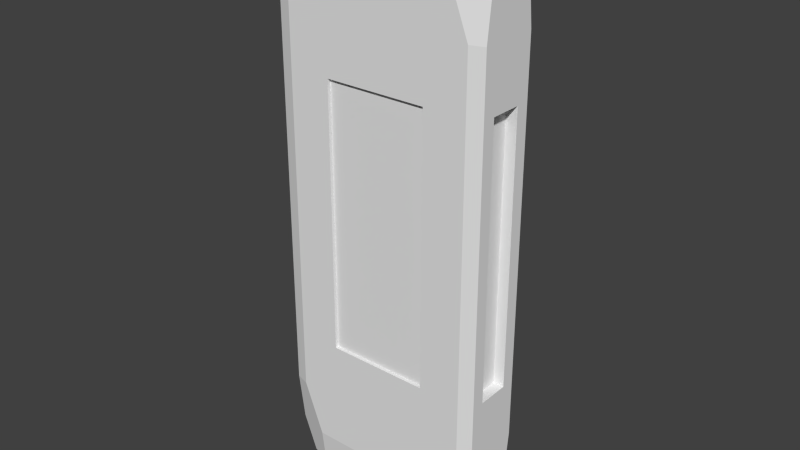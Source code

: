 # Source: wall4.blend  (saved by Blender 2.73.9; exported with 4.5.12 LTS)
import bpy
from mathutils import Matrix  # noqa: F401  (used for matrix-valued properties, if any)

bpy.ops.wm.read_factory_settings(use_empty=True)
scene = bpy.context.scene
scene.name = 'Scene'

# ---- collections
col_collection_3 = bpy.data.collections.new('Collection 3'); scene.collection.children.link(col_collection_3)

# ---- materials (node trees are filled in below, after node groups)
mat_material_001 = bpy.data.materials.new('Material.001')
mat_material_001.alpha_threshold = 0.0
mat_material_001.use_transparent_shadow = False
mat_material_001.roughness = 0.5

# ---- material node trees

# ---- world
world_world = bpy.data.worlds.new('World'); scene.world = world_world
world_world.color = (0.05088, 0.05088, 0.05088)
world_world.use_sun_shadow = False
world_world.sun_shadow_jitter_overblur = 0.0
world_world.cycles.sampling_method = 'MANUAL'
world_world.cycles.sample_map_resolution = 256

# ---- meshes
me_cube_001 = bpy.data.meshes.new('Cube.001')
me_cube_001.from_pydata([(21.95, -10.0, 73.07), (21.95, 10.0, 73.07), (21.95, 8.699, 84.0), (27.84, 6.86, 84.0), (32.0, 6.86, 73.07), (32.0, 8.699, 57.62), (27.84, 10.0, 57.62), (32.0, 4.761, 40.0), (32.0, 7.363, 46.4), (32.0, 5.523, 61.85), (32.0, 5.523, -61.85), (32.0, 7.363, -46.4), (32.0, 4.761, -40.0), (32.0, -4.761, 40.0), (32.0, -5.523, 61.85), (32.0, -7.363, 46.4), (32.0, -4.761, -40.0), (32.0, -7.363, -46.4), (32.0, -5.523, -61.85), (28.76, 4.761, 40.0), (28.76, 4.761, -40.0), (28.76, -4.761, 40.0), (28.76, -4.761, -40.0), (-15.24, 10.0, 40.0), (-23.56, 10.0, 46.4), (-17.67, 10.0, 61.85), (-17.67, 10.0, -61.85), (-23.56, 10.0, -46.4), (-15.24, 10.0, -40.0), (15.24, 10.0, 40.0), (17.67, 10.0, 61.85), (23.56, 10.0, 46.4), (15.24, 10.0, -40.0), (23.56, 10.0, -46.4), (17.67, 10.0, -61.85), (-15.24, 8.987, 40.0), (-15.24, 8.987, -40.0), (15.24, 8.987, 40.0), (15.24, 8.987, -40.0), (-27.84, -10.0, -57.62), (-32.0, -8.699, -57.62), (-32.0, -6.86, -73.07), (-27.84, -6.86, -84.0), (-21.95, -8.699, -84.0), (-21.95, -10.0, -73.07), (-32.0, -8.699, 57.62), (-32.0, -4.761, 40.0), (-32.0, -7.363, 46.4), (-32.0, -5.523, 61.85), (-32.0, -5.523, -61.85), (-32.0, -7.363, -46.4), (-32.0, -4.761, -40.0), (-32.0, 4.761, 40.0), (-32.0, 5.523, 61.85), (-32.0, 7.363, 46.4), (-32.0, 4.761, -40.0), (-32.0, 7.363, -46.4), (-32.0, 5.523, -61.85), (-28.76, -4.761, 40.0), (-28.76, -4.761, -40.0), (-28.76, 4.761, 40.0), (-28.76, 4.761, -40.0), (32.0, -8.699, -57.62), (27.84, -10.0, -57.62), (21.95, -8.699, -84.0), (32.0, -6.86, 73.07), (27.84, -6.86, 84.0), (21.95, -8.699, 84.0), (27.84, -10.0, 57.62), (32.0, -8.699, 57.62), (15.24, -10.0, 40.0), (23.56, -10.0, 46.4), (17.67, -10.0, 61.85), (17.67, -10.0, -61.85), (23.56, -10.0, -46.4), (15.24, -10.0, -40.0), (-15.24, -10.0, 40.0), (-17.67, -10.0, 61.85), (-23.56, -10.0, 46.4), (-15.24, -10.0, -40.0), (-23.56, -10.0, -46.4), (-17.67, -10.0, -61.85), (15.24, -8.987, 40.0), (15.24, -8.987, -40.0), (-15.24, -8.987, 40.0), (-15.24, -8.987, -40.0), (-27.84, 6.86, -84.0), (-32.0, 6.86, -73.07), (-32.0, 8.699, -57.62), (-27.84, 10.0, -57.62), (-21.95, 10.0, -73.07), (-21.95, 8.699, -84.0), (32.0, 6.86, -73.07), (27.84, 6.86, -84.0), (21.95, 8.699, -84.0), (21.95, 10.0, -73.07), (27.84, 10.0, -57.62), (32.0, 8.699, -57.62), (21.95, -10.0, -73.07), (27.84, -6.86, -84.0), (32.0, -6.86, -73.07), (15.24, -4.761, -84.0), (23.56, -5.523, -84.0), (17.67, -7.363, -84.0), (17.67, 7.363, -84.0), (23.56, 5.523, -84.0), (15.24, 4.761, -84.0), (-15.24, -4.761, -84.0), (-17.67, -7.363, -84.0), (-23.56, -5.523, -84.0), (-15.24, 4.761, -84.0), (-23.56, 5.523, -84.0), (-17.67, 7.363, -84.0), (15.24, -4.761, -75.49), (15.24, 4.761, -75.49), (-15.24, -4.761, -75.49), (-15.24, 4.761, -75.49), (-27.84, -6.86, 84.0), (-32.0, -6.86, 73.07), (-27.84, -10.0, 57.62), (-21.95, -10.0, 73.07), (-21.95, -8.699, 84.0), (-21.95, 8.699, 84.0), (-21.95, 10.0, 73.07), (-27.84, 10.0, 57.62), (-32.0, 8.699, 57.62), (-32.0, 6.86, 73.07), (-27.84, 6.86, 84.0), (15.24, 4.761, 84.0), (23.56, 5.523, 84.0), (17.67, 7.363, 84.0), (17.67, -7.363, 84.0), (23.56, -5.523, 84.0), (15.24, -4.761, 84.0), (-15.24, 4.761, 84.0), (-17.67, 7.363, 84.0), (-23.56, 5.523, 84.0), (-15.24, -4.761, 84.0), (-23.56, -5.523, 84.0), (-17.67, -7.363, 84.0), (15.24, 4.761, 75.49), (15.24, -4.761, 75.49), (-15.24, 4.761, 75.49), (-15.24, -4.761, 75.49)], [], [(16, 12, 20, 22), (1, 2, 3, 4, 5, 6), (7, 8, 9), (10, 11, 12), (13, 14, 15), (16, 17, 18), (7, 12, 11, 8), (9, 14, 13, 7), (15, 17, 16, 13), (18, 10, 12, 16), (8, 5, 4, 9), (19, 21, 22, 20), (13, 16, 22, 21), (7, 13, 21, 19), (12, 7, 19, 20), (32, 28, 36, 38), (23, 24, 25), (26, 27, 28), (29, 30, 31), (32, 33, 34), (23, 28, 27, 24), (25, 30, 29, 23), (31, 33, 32, 29), (34, 26, 28, 32), (35, 37, 38, 36), (29, 32, 38, 37), (23, 29, 37, 35), (28, 23, 35, 36), (55, 51, 59, 61), (40, 45, 47, 50), (39, 40, 41, 42, 43, 44), (46, 47, 48), (49, 50, 51), (52, 53, 54), (55, 56, 57), (46, 51, 50, 47), (48, 53, 52, 46), (54, 56, 55, 52), (57, 49, 51, 55), (40, 50, 49, 41), (58, 60, 61, 59), (52, 55, 61, 60), (46, 52, 60, 58), (51, 46, 58, 59), (79, 75, 83, 85), (63, 68, 71, 74), (70, 71, 72), (73, 74, 75), (76, 77, 78), (79, 80, 81), (68, 63, 62, 69), (70, 75, 74, 71), (72, 77, 76, 70), (78, 80, 79, 76), (81, 73, 75, 79), (82, 84, 85, 83), (76, 79, 85, 84), (70, 76, 84, 82), (75, 70, 82, 83), (110, 106, 114, 116), (93, 99, 102, 105), (91, 94, 104, 112), (86, 87, 88, 89, 90, 91), (92, 93, 94, 95, 96, 97), (101, 102, 103), (104, 105, 106), (107, 108, 109), (110, 111, 112), (99, 93, 92, 100), (90, 95, 94, 91), (101, 106, 105, 102), (103, 108, 107, 101), (109, 111, 110, 107), (112, 104, 106, 110), (111, 86, 91, 112), (93, 105, 104, 94), (113, 115, 116, 114), (107, 110, 116, 115), (101, 107, 115, 113), (106, 101, 113, 114), (127, 117, 138, 136), (137, 133, 141, 143), (122, 123, 124, 125, 126, 127), (128, 129, 130), (131, 132, 133), (134, 135, 136), (137, 138, 139), (126, 118, 117, 127), (128, 133, 132, 129), (130, 135, 134, 128), (136, 138, 137, 134), (139, 131, 133, 137), (138, 117, 121, 139), (135, 122, 127, 136), (140, 142, 143, 141), (134, 137, 143, 142), (128, 134, 142, 140), (133, 128, 140, 141), (69, 62, 17, 15), (97, 5, 8, 11), (4, 65, 14, 9), (100, 92, 10, 18), (62, 63, 98, 64, 99, 100), (65, 66, 67, 0, 68, 69), (5, 97, 96, 6), (3, 66, 65, 4), (17, 62, 100, 18), (97, 11, 10, 92), (14, 65, 69, 15), (6, 96, 33, 31), (89, 124, 24, 27), (123, 1, 30, 25), (95, 90, 26, 34), (124, 89, 88, 125), (122, 2, 1, 123), (33, 96, 95, 34), (89, 27, 26, 90), (30, 1, 6, 31), (24, 124, 123, 25), (125, 88, 56, 54), (118, 126, 53, 48), (87, 41, 49, 57), (120, 121, 117, 118, 45, 119), (45, 40, 39, 119), (86, 42, 41, 87), (56, 88, 87, 57), (53, 126, 125, 54), (47, 45, 118, 48), (119, 39, 80, 78), (0, 120, 77, 72), (44, 98, 73, 81), (67, 121, 120, 0), (43, 64, 98, 44), (80, 39, 44, 81), (63, 74, 73, 98), (77, 120, 119, 78), (71, 68, 0, 72), (42, 86, 111, 109), (64, 43, 108, 103), (108, 43, 42, 109), (102, 99, 64, 103), (66, 3, 129, 132), (2, 122, 135, 130), (121, 67, 131, 139), (66, 132, 131, 67), (129, 3, 2, 130)])
_uv = me_cube_001.uv_layers.new(name='UVMap')
_uv.uv.foreach_set('vector', [0.2969, 0.7125, 0.3023, 0.2999, 0.3491, 0.3348, 0.3328, 0.6637, 0.9341, 0.009305, 0.9939, 0.06919, 0.9629, 0.1849, 0.8819, 0.198, 0.8031, 0.1245, 0.8184, 0.04031, 0.7162, 0.2829, 0.7494, 0.1812, 0.8235, 0.2538, 0.1971, 0.2631, 0.2726, 0.1884, 0.3023, 0.2999, 0.7112, 0.6955, 0.8162, 0.7314, 0.7417, 0.8071, 0.2969, 0.7125, 0.2637, 0.8147, 0.1889, 0.7416, 0.7162, 0.2829, 0.3023, 0.2999, 0.2726, 0.1884, 0.7494, 0.1812, 0.8235, 0.2538, 0.8162, 0.7314, 0.7112, 0.6955, 0.7162, 0.2829, 0.7417, 0.8071, 0.2637, 0.8147, 0.2969, 0.7125, 0.7112, 0.6955, 0.1889, 0.7416, 0.1971, 0.2631, 0.3023, 0.2999, 0.2969, 0.7125, 0.7494, 0.1812, 0.8031, 0.1245, 0.8819, 0.198, 0.8235, 0.2538, 0.6803, 0.3317, 0.6643, 0.6605, 0.3328, 0.6637, 0.3491, 0.3348, 0.7112, 0.6955, 0.2969, 0.7125, 0.3328, 0.6637, 0.6643, 0.6605, 0.7162, 0.2829, 0.7112, 0.6955, 0.6643, 0.6605, 0.6803, 0.3317, 0.3023, 0.2999, 0.7162, 0.2829, 0.6803, 0.3317, 0.3491, 0.3348, 0.2969, 0.7125, 0.3023, 0.2999, 0.3491, 0.3348, 0.3328, 0.6637, 0.7162, 0.2829, 0.7494, 0.1812, 0.8235, 0.2538, 0.1971, 0.2631, 0.2726, 0.1884, 0.3023, 0.2999, 0.7112, 0.6955, 0.8162, 0.7314, 0.7417, 0.8071, 0.2969, 0.7125, 0.2637, 0.8147, 0.1889, 0.7416, 0.7162, 0.2829, 0.3023, 0.2999, 0.2726, 0.1884, 0.7494, 0.1812, 0.8235, 0.2538, 0.8162, 0.7314, 0.7112, 0.6955, 0.7162, 0.2829, 0.7417, 0.8071, 0.2637, 0.8147, 0.2969, 0.7125, 0.7112, 0.6955, 0.1889, 0.7416, 0.1971, 0.2631, 0.3023, 0.2999, 0.2969, 0.7125, 0.6803, 0.3317, 0.6643, 0.6605, 0.3328, 0.6637, 0.3491, 0.3348, 0.7112, 0.6955, 0.2969, 0.7125, 0.3328, 0.6637, 0.6643, 0.6605, 0.7162, 0.2829, 0.7112, 0.6955, 0.6643, 0.6605, 0.6803, 0.3317, 0.3023, 0.2999, 0.7162, 0.2829, 0.6803, 0.3317, 0.3491, 0.3348, 0.2969, 0.7125, 0.3023, 0.2999, 0.3491, 0.3348, 0.3328, 0.6637, 0.2168, 0.1305, 0.8031, 0.1245, 0.7494, 0.1812, 0.2726, 0.1884, 0.8722, 0.786, 0.9565, 0.8013, 0.9885, 0.9223, 0.9246, 0.9821, 0.8105, 0.9441, 0.7988, 0.8652, 0.7162, 0.2829, 0.7494, 0.1812, 0.8235, 0.2538, 0.1971, 0.2631, 0.2726, 0.1884, 0.3023, 0.2999, 0.7112, 0.6955, 0.8162, 0.7314, 0.7417, 0.8071, 0.2969, 0.7125, 0.2637, 0.8147, 0.1889, 0.7416, 0.7162, 0.2829, 0.3023, 0.2999, 0.2726, 0.1884, 0.7494, 0.1812, 0.8235, 0.2538, 0.8162, 0.7314, 0.7112, 0.6955, 0.7162, 0.2829, 0.7417, 0.8071, 0.2637, 0.8147, 0.2969, 0.7125, 0.7112, 0.6955, 0.1889, 0.7416, 0.1971, 0.2631, 0.3023, 0.2999, 0.2969, 0.7125, 0.2168, 0.1305, 0.2726, 0.1884, 0.1971, 0.2631, 0.1408, 0.2074, 0.6803, 0.3317, 0.6643, 0.6605, 0.3328, 0.6637, 0.3491, 0.3348, 0.7112, 0.6955, 0.2969, 0.7125, 0.3328, 0.6637, 0.6643, 0.6605, 0.7162, 0.2829, 0.7112, 0.6955, 0.6643, 0.6605, 0.6803, 0.3317, 0.3023, 0.2999, 0.7162, 0.2829, 0.6803, 0.3317, 0.3491, 0.3348, 0.2969, 0.7125, 0.3023, 0.2999, 0.3491, 0.3348, 0.3328, 0.6637, 0.2168, 0.1305, 0.8031, 0.1245, 0.7494, 0.1812, 0.2726, 0.1884, 0.7162, 0.2829, 0.7494, 0.1812, 0.8235, 0.2538, 0.1971, 0.2631, 0.2726, 0.1884, 0.3023, 0.2999, 0.7112, 0.6955, 0.8162, 0.7314, 0.7417, 0.8071, 0.2969, 0.7125, 0.2637, 0.8147, 0.1889, 0.7416, 0.8105, 0.9441, 0.1952, 0.9567, 0.2101, 0.8717, 0.7988, 0.8652, 0.7162, 0.2829, 0.3023, 0.2999, 0.2726, 0.1884, 0.7494, 0.1812, 0.8235, 0.2538, 0.8162, 0.7314, 0.7112, 0.6955, 0.7162, 0.2829, 0.7417, 0.8071, 0.2637, 0.8147, 0.2969, 0.7125, 0.7112, 0.6955, 0.1889, 0.7416, 0.1971, 0.2631, 0.3023, 0.2999, 0.2969, 0.7125, 0.6803, 0.3317, 0.6643, 0.6605, 0.3328, 0.6637, 0.3491, 0.3348, 0.7112, 0.6955, 0.2969, 0.7125, 0.3328, 0.6637, 0.6643, 0.6605, 0.7162, 0.2829, 0.7112, 0.6955, 0.6643, 0.6605, 0.6803, 0.3317, 0.3023, 0.2999, 0.7162, 0.2829, 0.6803, 0.3317, 0.3491, 0.3348, 0.2969, 0.7125, 0.3023, 0.2999, 0.3491, 0.3348, 0.3328, 0.6637, 0.2168, 0.1305, 0.8031, 0.1245, 0.7494, 0.1812, 0.2726, 0.1884, 0.13, 0.7977, 0.1408, 0.2074, 0.1971, 0.2631, 0.1889, 0.7416, 0.2101, 0.8717, 0.1952, 0.9567, 0.07223, 0.989, 0.01174, 0.9238, 0.05093, 0.8085, 0.13, 0.7977, 0.2101, 0.8717, 0.1952, 0.9567, 0.07223, 0.989, 0.01174, 0.9238, 0.05093, 0.8085, 0.13, 0.7977, 0.7162, 0.2829, 0.7494, 0.1812, 0.8235, 0.2538, 0.1971, 0.2631, 0.2726, 0.1884, 0.3023, 0.2999, 0.7112, 0.6955, 0.8162, 0.7314, 0.7417, 0.8071, 0.2969, 0.7125, 0.2637, 0.8147, 0.1889, 0.7416, 0.05093, 0.8085, 0.05822, 0.1959, 0.1408, 0.2074, 0.13, 0.7977, 0.05093, 0.8085, 0.05822, 0.1959, 0.1408, 0.2074, 0.13, 0.7977, 0.7162, 0.2829, 0.3023, 0.2999, 0.2726, 0.1884, 0.7494, 0.1812, 0.8235, 0.2538, 0.8162, 0.7314, 0.7112, 0.6955, 0.7162, 0.2829, 0.7417, 0.8071, 0.2637, 0.8147, 0.2969, 0.7125, 0.7112, 0.6955, 0.1889, 0.7416, 0.1971, 0.2631, 0.3023, 0.2999, 0.2969, 0.7125, 0.2637, 0.8147, 0.2101, 0.8717, 0.13, 0.7977, 0.1889, 0.7416, 0.2168, 0.1305, 0.2726, 0.1884, 0.1971, 0.2631, 0.1408, 0.2074, 0.6803, 0.3317, 0.6643, 0.6605, 0.3328, 0.6637, 0.3491, 0.3348, 0.7112, 0.6955, 0.2969, 0.7125, 0.3328, 0.6637, 0.6643, 0.6605, 0.7162, 0.2829, 0.7112, 0.6955, 0.6643, 0.6605, 0.6803, 0.3317, 0.3023, 0.2999, 0.7162, 0.2829, 0.6803, 0.3317, 0.3491, 0.3348, 0.7988, 0.8652, 0.2101, 0.8717, 0.2637, 0.8147, 0.7417, 0.8071, 0.2969, 0.7125, 0.3023, 0.2999, 0.3491, 0.3348, 0.3328, 0.6637, 0.8722, 0.786, 0.9565, 0.8013, 0.9885, 0.9223, 0.9246, 0.9821, 0.8105, 0.9441, 0.7988, 0.8652, 0.7162, 0.2829, 0.7494, 0.1812, 0.8235, 0.2538, 0.1971, 0.2631, 0.2726, 0.1884, 0.3023, 0.2999, 0.7112, 0.6955, 0.8162, 0.7314, 0.7417, 0.8071, 0.2969, 0.7125, 0.2637, 0.8147, 0.1889, 0.7416, 0.9629, 0.1849, 0.9565, 0.8013, 0.8722, 0.786, 0.8819, 0.198, 0.7162, 0.2829, 0.3023, 0.2999, 0.2726, 0.1884, 0.7494, 0.1812, 0.8235, 0.2538, 0.8162, 0.7314, 0.7112, 0.6955, 0.7162, 0.2829, 0.7417, 0.8071, 0.2637, 0.8147, 0.2969, 0.7125, 0.7112, 0.6955, 0.1889, 0.7416, 0.1971, 0.2631, 0.3023, 0.2999, 0.2969, 0.7125, 0.2637, 0.8147, 0.2101, 0.8717, 0.13, 0.7977, 0.1889, 0.7416, 0.8162, 0.7314, 0.8722, 0.786, 0.7988, 0.8652, 0.7417, 0.8071, 0.6803, 0.3317, 0.6643, 0.6605, 0.3328, 0.6637, 0.3491, 0.3348, 0.7112, 0.6955, 0.2969, 0.7125, 0.3328, 0.6637, 0.6643, 0.6605, 0.7162, 0.2829, 0.7112, 0.6955, 0.6643, 0.6605, 0.6803, 0.3317, 0.3023, 0.2999, 0.7162, 0.2829, 0.6803, 0.3317, 0.3491, 0.3348, 0.7988, 0.8652, 0.2101, 0.8717, 0.2637, 0.8147, 0.7417, 0.8071, 0.2168, 0.1305, 0.8031, 0.1245, 0.7494, 0.1812, 0.2726, 0.1884, 0.8819, 0.198, 0.8722, 0.786, 0.8162, 0.7314, 0.8235, 0.2538, 0.13, 0.7977, 0.1408, 0.2074, 0.1971, 0.2631, 0.1889, 0.7416, 0.9341, 0.009305, 0.9939, 0.06919, 0.9629, 0.1849, 0.8819, 0.198, 0.8031, 0.1245, 0.8184, 0.04031, 0.2035, 0.05062, 0.2168, 0.1305, 0.1408, 0.2074, 0.05822, 0.1959, 0.02371, 0.07702, 0.0843, 0.01386, 0.8105, 0.9441, 0.1952, 0.9567, 0.2101, 0.8717, 0.7988, 0.8652, 0.8031, 0.1245, 0.2168, 0.1305, 0.2035, 0.05062, 0.8184, 0.04031, 0.2637, 0.8147, 0.2101, 0.8717, 0.13, 0.7977, 0.1889, 0.7416, 0.2168, 0.1305, 0.2726, 0.1884, 0.1971, 0.2631, 0.1408, 0.2074, 0.8162, 0.7314, 0.8722, 0.786, 0.7988, 0.8652, 0.7417, 0.8071, 0.7988, 0.8652, 0.2101, 0.8717, 0.2637, 0.8147, 0.7417, 0.8071, 0.2168, 0.1305, 0.8031, 0.1245, 0.7494, 0.1812, 0.2726, 0.1884, 0.8819, 0.198, 0.8722, 0.786, 0.8162, 0.7314, 0.8235, 0.2538, 0.13, 0.7977, 0.1408, 0.2074, 0.1971, 0.2631, 0.1889, 0.7416, 0.8105, 0.9441, 0.1952, 0.9567, 0.2101, 0.8717, 0.7988, 0.8652, 0.9629, 0.1849, 0.9565, 0.8013, 0.8722, 0.786, 0.8819, 0.198, 0.2637, 0.8147, 0.2101, 0.8717, 0.13, 0.7977, 0.1889, 0.7416, 0.2168, 0.1305, 0.2726, 0.1884, 0.1971, 0.2631, 0.1408, 0.2074, 0.8162, 0.7314, 0.8722, 0.786, 0.7988, 0.8652, 0.7417, 0.8071, 0.7494, 0.1812, 0.8031, 0.1245, 0.8819, 0.198, 0.8235, 0.2538, 0.7988, 0.8652, 0.2101, 0.8717, 0.2637, 0.8147, 0.7417, 0.8071, 0.8819, 0.198, 0.8722, 0.786, 0.8162, 0.7314, 0.8235, 0.2538, 0.13, 0.7977, 0.1408, 0.2074, 0.1971, 0.2631, 0.1889, 0.7416, 0.2101, 0.8717, 0.1952, 0.9567, 0.07223, 0.989, 0.01174, 0.9238, 0.05093, 0.8085, 0.13, 0.7977, 0.8105, 0.9441, 0.1952, 0.9567, 0.2101, 0.8717, 0.7988, 0.8652, 0.8105, 0.9441, 0.1952, 0.9567, 0.2101, 0.8717, 0.7988, 0.8652, 0.2637, 0.8147, 0.2101, 0.8717, 0.13, 0.7977, 0.1889, 0.7416, 0.8162, 0.7314, 0.8722, 0.786, 0.7988, 0.8652, 0.7417, 0.8071, 0.7494, 0.1812, 0.8031, 0.1245, 0.8819, 0.198, 0.8235, 0.2538, 0.7988, 0.8652, 0.2101, 0.8717, 0.2637, 0.8147, 0.7417, 0.8071, 0.8819, 0.198, 0.8722, 0.786, 0.8162, 0.7314, 0.8235, 0.2538, 0.13, 0.7977, 0.1408, 0.2074, 0.1971, 0.2631, 0.1889, 0.7416, 0.05093, 0.8085, 0.05822, 0.1959, 0.1408, 0.2074, 0.13, 0.7977, 0.9629, 0.1849, 0.9565, 0.8013, 0.8722, 0.786, 0.8819, 0.198, 0.2637, 0.8147, 0.2101, 0.8717, 0.13, 0.7977, 0.1889, 0.7416, 0.2168, 0.1305, 0.2726, 0.1884, 0.1971, 0.2631, 0.1408, 0.2074, 0.8162, 0.7314, 0.8722, 0.786, 0.7988, 0.8652, 0.7417, 0.8071, 0.7494, 0.1812, 0.8031, 0.1245, 0.8819, 0.198, 0.8235, 0.2538, 0.7988, 0.8652, 0.2101, 0.8717, 0.2637, 0.8147, 0.7417, 0.8071, 0.8819, 0.198, 0.8722, 0.786, 0.8162, 0.7314, 0.8235, 0.2538, 0.8162, 0.7314, 0.8722, 0.786, 0.7988, 0.8652, 0.7417, 0.8071, 0.7494, 0.1812, 0.8031, 0.1245, 0.8819, 0.198, 0.8235, 0.2538, 0.2168, 0.1305, 0.8031, 0.1245, 0.7494, 0.1812, 0.2726, 0.1884, 0.8819, 0.198, 0.8722, 0.786, 0.8162, 0.7314, 0.8235, 0.2538, 0.13, 0.7977, 0.1408, 0.2074, 0.1971, 0.2631, 0.1889, 0.7416, 0.2168, 0.1305, 0.2726, 0.1884, 0.1971, 0.2631, 0.1408, 0.2074, 0.7494, 0.1812, 0.8031, 0.1245, 0.8819, 0.198, 0.8235, 0.2538])
me_cube_001.materials.append(mat_material_001)
me_cube_001.use_remesh_preserve_volume = False
me_cube_001.use_remesh_preserve_attributes = False
me_cube_001.use_mirror_vertex_groups = False
me_cube_001.use_paint_bone_selection = False
me_cube_001.use_paint_mask = True
me_cube_001.update()

# ---- objects
ob_cube = bpy.data.objects.new('Cube', me_cube_001)

# ---- transforms, parenting, visibility, modifiers, constraints
ob_cube.location = (0.0, 0.0, 84.0)
ob_cube.rotation_mode = 'ZXY'
ob_cube.lineart.crease_threshold = 0.0

# ---- collection membership
col_collection_3.objects.link(ob_cube)

# ---- scene / render settings (as saved in the file)
scene.frame_start = 0; scene.frame_end = 60; scene.frame_set(0)
scene.render.engine = 'BLENDER_EEVEE_NEXT'
scene.render.image_settings.color_mode = 'RGB'
scene.render.image_settings.compression = 90
scene.render.resolution_percentage = 50
scene.render.fps = 30
scene.render.dither_intensity = 0.0
scene.cycles.use_denoising = False
scene.cycles.samples = 10
scene.cycles.sampling_pattern = 'TABULATED_SOBOL'
scene.cycles.light_sampling_threshold = 0.0
scene.cycles.use_adaptive_sampling = False
scene.cycles.use_light_tree = False
scene.cycles.blur_glossy = 0.0
scene.cycles.volume_bounces = 1
scene.cycles.pixel_filter_type = 'GAUSSIAN'
scene.cycles.sample_clamp_indirect = 0.0
scene.view_settings.view_transform = 'Standard'
bpy.context.view_layer.update()

# ---- added for rendering (the .blend has no active camera and no usable light): camera, sun
cam_auto = bpy.data.cameras.new('AutoCamera')
cam_auto.lens = 50.0
cam_auto.sensor_width = 36.0
cam_auto.clip_end = 2937.17
ob_auto_camera = bpy.data.objects.new('AutoCamera', cam_auto)
scene.collection.objects.link(ob_auto_camera)
ob_auto_camera.location = (167.361, -200.833, 217.889)
ob_auto_camera.rotation_euler = (1.09748, -7.21219e-08, 0.694738)
scene.camera = ob_auto_camera
light_auto_sun = bpy.data.lights.new('AutoSun', 'SUN')
light_auto_sun.energy = 3.0
light_auto_sun.angle = 0.0523599
ob_auto_sun = bpy.data.objects.new('AutoSun', light_auto_sun)
scene.collection.objects.link(ob_auto_sun)
ob_auto_sun.rotation_euler = (0.872665, 0.174533, 0.523599)
bpy.context.view_layer.update()

